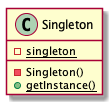

The diagram above was rendered by PlantUML. Its source (embedded in the PNG):
@startuml

Singleton : - {static}singleton
Singleton : - Singleton()
Singleton : + {static}getInstance()

@enduml